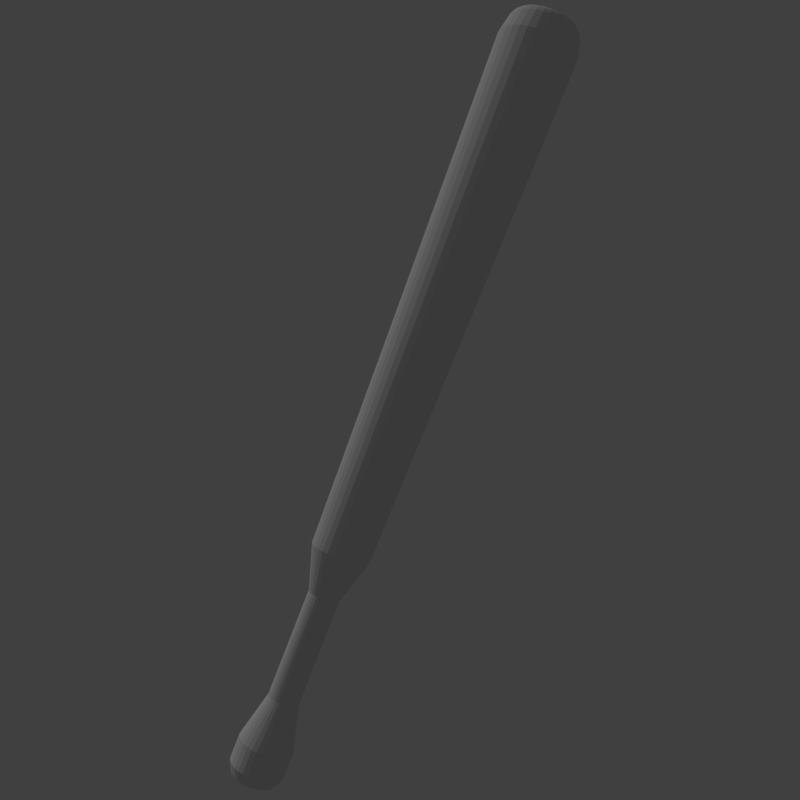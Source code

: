 # Source: bballicon.blend  (saved by Blender 2.77.0; exported with 4.5.12 LTS)
import bpy
from mathutils import Matrix  # noqa: F401  (used for matrix-valued properties, if any)

bpy.ops.wm.read_factory_settings(use_empty=True)
scene = bpy.context.scene
scene.name = 'Scene'

# ---- collections
col_collection_1 = bpy.data.collections.new('Collection 1'); scene.collection.children.link(col_collection_1)

# ---- materials (node trees are filled in below, after node groups)
mat_material = bpy.data.materials.new('Material')
mat_material.alpha_threshold = 0.0
mat_material.use_transparent_shadow = False
mat_material.roughness = 0.5

# ---- material node trees

# ---- world
world_world = bpy.data.worlds.new('World'); scene.world = world_world
world_world.color = (0.05088, 0.05088, 0.05088)
world_world.use_sun_shadow = False
world_world.sun_shadow_jitter_overblur = 0.0
world_world.cycles.sampling_method = 'MANUAL'

# ---- cameras
cam_camera = bpy.data.cameras.new('Camera')
cam_camera.clip_end = 100.0
cam_camera.lens = 35.0
cam_camera.sensor_width = 32.0
cam_camera.sensor_height = 18.0
cam_camera.ortho_scale = 7.314
cam_camera.dof.focus_distance = 0.0
cam_camera.dof.aperture_fstop = 128.0

# ---- lights
light_sun = bpy.data.lights.new('Sun', 'SUN')
light_sun.transmission_factor = 0.0
light_sun.angle = 0.1993
light_sun.energy = 0.52
light_sun.shadow_buffer_clip_start = 0.5
light_sun.shadow_soft_size = 0.1
light_sun.shadow_cascade_max_distance = 1000.0

# ---- meshes
me_cylinder = bpy.data.meshes.new('Cylinder')
me_cylinder.from_pydata([(3.302e-08, 0.7223, -4.811), (0.0, 1.0, 19.86), (0.1409, 0.7084, -4.811), (0.1951, 0.9808, 19.86), (0.2764, 0.6673, -4.811), (0.3827, 0.9239, 19.86), (0.4013, 0.6005, -4.811), (0.5556, 0.8315, 19.86), (0.5107, 0.5107, -4.811), (0.7071, 0.7071, 19.86), (0.6005, 0.4013, -4.811), (0.8315, 0.5556, 19.86), (0.6673, 0.2764, -4.811), (0.9239, 0.3827, 19.86), (0.7084, 0.1409, -4.811), (0.9808, 0.1951, 19.86), (0.7223, 1.37e-07, -4.811), (1.0, 7.55e-08, 19.86), (0.7084, -0.1409, -4.811), (0.9808, -0.1951, 19.86), (0.6673, -0.2764, -4.811), (0.9239, -0.3827, 19.86), (0.6005, -0.4013, -4.811), (0.8315, -0.5556, 19.86), (0.5107, -0.5107, -4.811), (0.7071, -0.7071, 19.86), (0.4013, -0.6005, -4.811), (0.5556, -0.8315, 19.86), (0.2764, -0.6673, -4.811), (0.3827, -0.9239, 19.86), (0.1409, -0.7084, -4.811), (0.1951, -0.9808, 19.86), (-2.023e-07, -0.7223, -4.811), (-3.258e-07, -1.0, 19.86), (-0.1409, -0.7084, -4.811), (-0.1951, -0.9808, 19.86), (-0.2764, -0.6673, -4.811), (-0.3827, -0.9239, 19.86), (-0.4013, -0.6005, -4.811), (-0.5556, -0.8315, 19.86), (-0.5107, -0.5107, -4.811), (-0.7071, -0.7071, 19.86), (-0.6005, -0.4013, -4.811), (-0.8315, -0.5556, 19.86), (-0.6673, -0.2764, -4.811), (-0.9239, -0.3827, 19.86), (-0.7084, -0.1409, -4.811), (-0.9808, -0.1951, 19.86), (-0.7223, 7.799e-07, -4.811), (-1.0, 9.656e-07, 19.86), (-0.7084, 0.1409, -4.811), (-0.9808, 0.1951, 19.86), (-0.6673, 0.2764, -4.811), (-0.9239, 0.3827, 19.86), (-0.6005, 0.4013, -4.811), (-0.8315, 0.5556, 19.86), (-0.5107, 0.5107, -4.811), (-0.7071, 0.7071, 19.86), (-0.4013, 0.6005, -4.811), (-0.5556, 0.8315, 19.86), (-0.2764, 0.6673, -4.811), (-0.3827, 0.9239, 19.86), (-0.1409, 0.7084, -4.811), (-0.1951, 0.9808, 19.86), (1.48e-08, 0.8757, -3.717), (0.1708, 0.8588, -3.717), (0.3351, 0.809, -3.717), (0.4865, 0.7281, -3.717), (0.6192, 0.6192, -3.717), (0.7281, 0.4865, -3.717), (0.809, 0.3351, -3.717), (0.8588, 0.1708, -3.717), (0.8757, 1.035e-07, -3.717), (0.8588, -0.1708, -3.717), (0.809, -0.3351, -3.717), (0.7281, -0.4865, -3.717), (0.6192, -0.6192, -3.717), (0.4865, -0.7281, -3.717), (0.3351, -0.809, -3.717), (0.1708, -0.8588, -3.717), (-2.705e-07, -0.8757, -3.717), (-0.1708, -0.8588, -3.717), (-0.3351, -0.809, -3.717), (-0.4865, -0.7281, -3.717), (-0.6192, -0.6192, -3.717), (-0.7281, -0.4865, -3.717), (-0.809, -0.3351, -3.717), (-0.8588, -0.1708, -3.717), (-0.8757, 8.829e-07, -3.717), (-0.8588, 0.1708, -3.717), (-0.809, 0.3351, -3.717), (-0.7281, 0.4865, -3.717), (-0.6192, 0.6192, -3.717), (-0.4865, 0.7281, -3.717), (-0.3351, 0.809, -3.717), (-0.1708, 0.8588, -3.717), (7.075e-09, 0.9329, 2.521), (0.182, 0.9149, 2.521), (0.357, 0.8618, 2.521), (0.5183, 0.7756, 2.521), (0.6596, 0.6596, 2.521), (0.7756, 0.5183, 2.521), (0.8618, 0.357, 2.521), (0.9149, 0.182, 2.521), (0.9329, 8.839e-08, 2.521), (0.9149, -0.182, 2.521), (0.8618, -0.357, 2.521), (0.7756, -0.5183, 2.521), (0.6596, -0.6596, 2.521), (0.5183, -0.7756, 2.521), (0.357, -0.8618, 2.521), (0.182, -0.9149, 2.521), (-2.969e-07, -0.9329, 2.521), (-0.182, -0.9149, 2.521), (-0.357, -0.8618, 2.521), (-0.5183, -0.7756, 2.521), (-0.6596, -0.6596, 2.521), (-0.7756, -0.5183, 2.521), (-0.8618, -0.357, 2.521), (-0.9149, -0.182, 2.521), (-0.9329, 9.187e-07, 2.521), (-0.9149, 0.182, 2.521), (-0.8618, 0.357, 2.521), (-0.7756, 0.5183, 2.521), (-0.6596, 0.6596, 2.521), (-0.5183, 0.7756, 2.521), (-0.357, 0.8618, 2.521), (-0.182, 0.9149, 2.521), (0.09669, 0.4861, 1.121), (0.1897, 0.4579, 1.121), (0.2753, 0.4121, 1.121), (0.3504, 0.3504, 1.121), (0.4121, 0.2753, 1.121), (0.4579, 0.1897, 1.121), (0.4861, 0.09669, 1.121), (0.4956, 1.98e-07, 1.121), (0.4861, -0.09669, 1.121), (0.4579, -0.1897, 1.121), (0.4121, -0.2753, 1.121), (0.3504, -0.3504, 1.121), (0.2753, -0.4121, 1.121), (0.1897, -0.4579, 1.121), (0.09669, -0.4861, 1.121), (-9.797e-08, -0.4956, 1.121), (-0.09669, -0.4861, 1.121), (-0.1897, -0.4579, 1.121), (-0.2753, -0.4121, 1.121), (-0.3504, -0.3504, 1.121), (-0.4121, -0.2753, 1.121), (-0.4579, -0.1897, 1.121), (-0.4861, -0.09668, 1.121), (-0.4956, 6.391e-07, 1.121), (-0.4861, 0.09669, 1.121), (-0.4579, 0.1897, 1.121), (-0.4121, 0.2753, 1.121), (-0.3504, 0.3504, 1.121), (-0.2753, 0.4121, 1.121), (-0.1897, 0.4579, 1.121), (-0.09668, 0.4861, 1.121), (6.351e-08, 0.4956, 1.121), (0.09669, 0.4861, -2.256), (0.1897, 0.4579, -2.256), (0.2753, 0.4121, -2.256), (0.3504, 0.3504, -2.256), (0.4121, 0.2753, -2.256), (0.4579, 0.1897, -2.256), (0.4861, 0.09669, -2.256), (0.4956, 1.98e-07, -2.256), (0.4861, -0.09669, -2.256), (0.4579, -0.1897, -2.256), (0.4121, -0.2753, -2.256), (0.3504, -0.3504, -2.256), (0.2753, -0.4121, -2.256), (0.1897, -0.4579, -2.256), (0.09669, -0.4861, -2.256), (-9.797e-08, -0.4956, -2.256), (-0.09669, -0.4861, -2.256), (-0.1897, -0.4579, -2.256), (-0.2753, -0.4121, -2.256), (-0.3504, -0.3504, -2.256), (-0.4121, -0.2753, -2.256), (-0.4579, -0.1897, -2.256), (-0.4861, -0.09668, -2.256), (-0.4956, 6.391e-07, -2.256), (-0.4861, 0.09669, -2.256), (-0.4579, 0.1897, -2.256), (-0.4121, 0.2753, -2.256), (-0.3504, 0.3504, -2.256), (-0.2753, 0.4121, -2.256), (-0.1897, 0.4579, -2.256), (-0.09668, 0.4861, -2.256), (6.351e-08, 0.4956, -2.256), (0.1708, 0.8588, -4.484), (0.3351, 0.809, -4.484), (0.4865, 0.7281, -4.484), (0.6192, 0.6192, -4.484), (0.7281, 0.4865, -4.484), (0.809, 0.3351, -4.484), (0.8588, 0.1708, -4.484), (0.8757, 1.035e-07, -4.484), (0.8588, -0.1708, -4.484), (0.809, -0.3351, -4.484), (0.7281, -0.4865, -4.484), (0.6192, -0.6192, -4.484), (0.4865, -0.7281, -4.484), (0.3351, -0.809, -4.484), (0.1708, -0.8588, -4.484), (-2.705e-07, -0.8757, -4.484), (-0.1708, -0.8588, -4.484), (-0.3351, -0.809, -4.484), (-0.4865, -0.7281, -4.484), (-0.6192, -0.6192, -4.484), (-0.7281, -0.4865, -4.484), (-0.809, -0.3351, -4.484), (-0.8588, -0.1708, -4.484), (-0.8757, 8.829e-07, -4.484), (-0.8588, 0.1708, -4.484), (-0.809, 0.3351, -4.484), (-0.7281, 0.4865, -4.484), (-0.6192, 0.6192, -4.484), (-0.4865, 0.7281, -4.484), (-0.3351, 0.809, -4.484), (-0.1708, 0.8588, -4.484), (1.48e-08, 0.8757, -4.484), (-2.572e-08, 1.092, 19.77), (0.2131, 1.071, 19.77), (0.418, 1.009, 19.77), (0.6069, 0.9083, 19.77), (0.7724, 0.7724, 19.77), (0.9083, 0.6069, 19.77), (1.009, 0.418, 19.77), (1.071, 0.2131, 19.77), (1.092, 4.844e-08, 19.77), (1.071, -0.2131, 19.77), (1.009, -0.418, 19.77), (0.9083, -0.6069, 19.77), (0.7724, -0.7724, 19.77), (0.6069, -0.9083, 19.77), (0.418, -1.009, 19.77), (0.2131, -1.071, 19.77), (-3.817e-07, -1.092, 19.77), (-0.2131, -1.071, 19.77), (-0.418, -1.009, 19.77), (-0.6069, -0.9083, 19.77), (-0.7724, -0.7724, 19.77), (-0.9083, -0.6069, 19.77), (-1.009, -0.418, 19.77), (-1.071, -0.2131, 19.77), (-1.092, 1.021e-06, 19.77), (-1.071, 0.2131, 19.77), (-1.009, 0.418, 19.77), (-0.9083, 0.6069, 19.77), (-0.7724, 0.7724, 19.77), (-0.6069, 0.9083, 19.77), (-0.418, 1.009, 19.77), (-0.2131, 1.071, 19.77), (0.226, 1.136, 19.64), (0.4433, 1.07, 19.64), (0.6435, 0.9631, 19.64), (0.8191, 0.8191, 19.64), (0.9631, 0.6435, 19.64), (1.07, 0.4433, 19.64), (1.136, 0.226, 19.64), (1.158, 3.271e-08, 19.64), (1.136, -0.226, 19.64), (1.07, -0.4433, 19.64), (0.9631, -0.6435, 19.64), (0.8191, -0.8191, 19.64), (0.6435, -0.9631, 19.64), (0.4433, -1.07, 19.64), (0.226, -1.136, 19.64), (-4.062e-07, -1.158, 19.64), (-0.226, -1.136, 19.64), (-0.4433, -1.07, 19.64), (-0.6435, -0.9631, 19.64), (-0.8191, -0.8191, 19.64), (-0.9631, -0.6435, 19.64), (-1.07, -0.4433, 19.64), (-1.136, -0.226, 19.64), (-1.158, 1.064e-06, 19.64), (-1.136, 0.226, 19.64), (-1.07, 0.4433, 19.64), (-0.9631, 0.6435, 19.64), (-0.8191, 0.8191, 19.64), (-0.6435, 0.9631, 19.64), (-0.4433, 1.07, 19.64), (-0.226, 1.136, 19.64), (-2.874e-08, 1.158, 19.64), (0.251, 1.262, 19.05), (0.4925, 1.189, 19.05), (0.7149, 1.07, 19.05), (0.9099, 0.9099, 19.05), (1.07, 0.7149, 19.05), (1.189, 0.4925, 19.05), (1.262, 0.251, 19.05), (1.287, 3.432e-09, 19.05), (1.262, -0.251, 19.05), (1.189, -0.4925, 19.05), (1.07, -0.7149, 19.05), (0.9099, -0.9099, 19.05), (0.7149, -1.07, 19.05), (0.4925, -1.189, 19.05), (0.251, -1.262, 19.05), (-4.671e-07, -1.287, 19.05), (-0.251, -1.262, 19.05), (-0.4925, -1.189, 19.05), (-0.7149, -1.07, 19.05), (-0.9099, -0.9099, 19.05), (-1.07, -0.7149, 19.05), (-1.189, -0.4924, 19.05), (-1.262, -0.251, 19.05), (-1.287, 1.149e-06, 19.05), (-1.262, 0.2511, 19.05), (-1.189, 0.4925, 19.05), (-1.07, 0.7149, 19.05), (-0.9099, 0.9099, 19.05), (-0.7149, 1.07, 19.05), (-0.4924, 1.189, 19.05), (-0.251, 1.262, 19.05), (-4.781e-08, 1.287, 19.05)], [], [(224, 1, 3, 225), (225, 3, 5, 226), (226, 5, 7, 227), (227, 7, 9, 228), (228, 9, 11, 229), (229, 11, 13, 230), (230, 13, 15, 231), (231, 15, 17, 232), (232, 17, 19, 233), (233, 19, 21, 234), (234, 21, 23, 235), (235, 23, 25, 236), (236, 25, 27, 237), (237, 27, 29, 238), (238, 29, 31, 239), (239, 31, 33, 240), (240, 33, 35, 241), (241, 35, 37, 242), (242, 37, 39, 243), (243, 39, 41, 244), (244, 41, 43, 245), (245, 43, 45, 246), (246, 45, 47, 247), (247, 47, 49, 248), (248, 49, 51, 249), (249, 51, 53, 250), (250, 53, 55, 251), (251, 55, 57, 252), (252, 57, 59, 253), (253, 59, 61, 254), (3, 1, 63, 61, 59, 57, 55, 53, 51, 49, 47, 45, 43, 41, 39, 37, 35, 33, 31, 29, 27, 25, 23, 21, 19, 17, 15, 13, 11, 9, 7, 5), (254, 61, 63, 255), (255, 63, 1, 224), (0, 2, 4, 6, 8, 10, 12, 14, 16, 18, 20, 22, 24, 26, 28, 30, 32, 34, 36, 38, 40, 42, 44, 46, 48, 50, 52, 54, 56, 58, 60, 62), (222, 95, 64, 223), (221, 94, 95, 222), (220, 93, 94, 221), (219, 92, 93, 220), (218, 91, 92, 219), (217, 90, 91, 218), (216, 89, 90, 217), (215, 88, 89, 216), (214, 87, 88, 215), (213, 86, 87, 214), (212, 85, 86, 213), (211, 84, 85, 212), (210, 83, 84, 211), (209, 82, 83, 210), (208, 81, 82, 209), (207, 80, 81, 208), (206, 79, 80, 207), (205, 78, 79, 206), (204, 77, 78, 205), (203, 76, 77, 204), (202, 75, 76, 203), (201, 74, 75, 202), (200, 73, 74, 201), (199, 72, 73, 200), (198, 71, 72, 199), (197, 70, 71, 198), (196, 69, 70, 197), (195, 68, 69, 196), (194, 67, 68, 195), (193, 66, 67, 194), (192, 65, 66, 193), (223, 64, 65, 192), (158, 127, 96, 159), (157, 126, 127, 158), (156, 125, 126, 157), (155, 124, 125, 156), (154, 123, 124, 155), (153, 122, 123, 154), (152, 121, 122, 153), (151, 120, 121, 152), (150, 119, 120, 151), (149, 118, 119, 150), (148, 117, 118, 149), (147, 116, 117, 148), (146, 115, 116, 147), (145, 114, 115, 146), (144, 113, 114, 145), (143, 112, 113, 144), (142, 111, 112, 143), (141, 110, 111, 142), (140, 109, 110, 141), (139, 108, 109, 140), (138, 107, 108, 139), (137, 106, 107, 138), (136, 105, 106, 137), (135, 104, 105, 136), (134, 103, 104, 135), (133, 102, 103, 134), (132, 101, 102, 133), (131, 100, 101, 132), (130, 99, 100, 131), (129, 98, 99, 130), (128, 97, 98, 129), (159, 96, 97, 128), (191, 159, 128, 160), (160, 128, 129, 161), (161, 129, 130, 162), (162, 130, 131, 163), (163, 131, 132, 164), (164, 132, 133, 165), (165, 133, 134, 166), (166, 134, 135, 167), (167, 135, 136, 168), (168, 136, 137, 169), (169, 137, 138, 170), (170, 138, 139, 171), (171, 139, 140, 172), (172, 140, 141, 173), (173, 141, 142, 174), (174, 142, 143, 175), (175, 143, 144, 176), (176, 144, 145, 177), (177, 145, 146, 178), (178, 146, 147, 179), (179, 147, 148, 180), (180, 148, 149, 181), (181, 149, 150, 182), (182, 150, 151, 183), (183, 151, 152, 184), (184, 152, 153, 185), (185, 153, 154, 186), (186, 154, 155, 187), (187, 155, 156, 188), (188, 156, 157, 189), (189, 157, 158, 190), (190, 158, 159, 191), (95, 190, 191, 64), (94, 189, 190, 95), (93, 188, 189, 94), (92, 187, 188, 93), (91, 186, 187, 92), (90, 185, 186, 91), (89, 184, 185, 90), (88, 183, 184, 89), (87, 182, 183, 88), (86, 181, 182, 87), (85, 180, 181, 86), (84, 179, 180, 85), (83, 178, 179, 84), (82, 177, 178, 83), (81, 176, 177, 82), (80, 175, 176, 81), (79, 174, 175, 80), (78, 173, 174, 79), (77, 172, 173, 78), (76, 171, 172, 77), (75, 170, 171, 76), (74, 169, 170, 75), (73, 168, 169, 74), (72, 167, 168, 73), (71, 166, 167, 72), (70, 165, 166, 71), (69, 164, 165, 70), (68, 163, 164, 69), (67, 162, 163, 68), (66, 161, 162, 67), (65, 160, 161, 66), (64, 191, 160, 65), (0, 223, 192, 2), (2, 192, 193, 4), (4, 193, 194, 6), (6, 194, 195, 8), (8, 195, 196, 10), (10, 196, 197, 12), (12, 197, 198, 14), (14, 198, 199, 16), (16, 199, 200, 18), (18, 200, 201, 20), (20, 201, 202, 22), (22, 202, 203, 24), (24, 203, 204, 26), (26, 204, 205, 28), (28, 205, 206, 30), (30, 206, 207, 32), (32, 207, 208, 34), (34, 208, 209, 36), (36, 209, 210, 38), (38, 210, 211, 40), (40, 211, 212, 42), (42, 212, 213, 44), (44, 213, 214, 46), (46, 214, 215, 48), (48, 215, 216, 50), (50, 216, 217, 52), (52, 217, 218, 54), (54, 218, 219, 56), (56, 219, 220, 58), (58, 220, 221, 60), (60, 221, 222, 62), (62, 222, 223, 0), (286, 255, 224, 287), (285, 254, 255, 286), (284, 253, 254, 285), (283, 252, 253, 284), (282, 251, 252, 283), (281, 250, 251, 282), (280, 249, 250, 281), (279, 248, 249, 280), (278, 247, 248, 279), (277, 246, 247, 278), (276, 245, 246, 277), (275, 244, 245, 276), (274, 243, 244, 275), (273, 242, 243, 274), (272, 241, 242, 273), (271, 240, 241, 272), (270, 239, 240, 271), (269, 238, 239, 270), (268, 237, 238, 269), (267, 236, 237, 268), (266, 235, 236, 267), (265, 234, 235, 266), (264, 233, 234, 265), (263, 232, 233, 264), (262, 231, 232, 263), (261, 230, 231, 262), (260, 229, 230, 261), (259, 228, 229, 260), (258, 227, 228, 259), (257, 226, 227, 258), (256, 225, 226, 257), (287, 224, 225, 256), (319, 287, 256, 288), (288, 256, 257, 289), (289, 257, 258, 290), (290, 258, 259, 291), (291, 259, 260, 292), (292, 260, 261, 293), (293, 261, 262, 294), (294, 262, 263, 295), (295, 263, 264, 296), (296, 264, 265, 297), (297, 265, 266, 298), (298, 266, 267, 299), (299, 267, 268, 300), (300, 268, 269, 301), (301, 269, 270, 302), (302, 270, 271, 303), (303, 271, 272, 304), (304, 272, 273, 305), (305, 273, 274, 306), (306, 274, 275, 307), (307, 275, 276, 308), (308, 276, 277, 309), (309, 277, 278, 310), (310, 278, 279, 311), (311, 279, 280, 312), (312, 280, 281, 313), (313, 281, 282, 314), (314, 282, 283, 315), (315, 283, 284, 316), (316, 284, 285, 317), (317, 285, 286, 318), (318, 286, 287, 319), (127, 318, 319, 96), (126, 317, 318, 127), (125, 316, 317, 126), (124, 315, 316, 125), (123, 314, 315, 124), (122, 313, 314, 123), (121, 312, 313, 122), (120, 311, 312, 121), (119, 310, 311, 120), (118, 309, 310, 119), (117, 308, 309, 118), (116, 307, 308, 117), (115, 306, 307, 116), (114, 305, 306, 115), (113, 304, 305, 114), (112, 303, 304, 113), (111, 302, 303, 112), (110, 301, 302, 111), (109, 300, 301, 110), (108, 299, 300, 109), (107, 298, 299, 108), (106, 297, 298, 107), (105, 296, 297, 106), (104, 295, 296, 105), (103, 294, 295, 104), (102, 293, 294, 103), (101, 292, 293, 102), (100, 291, 292, 101), (99, 290, 291, 100), (98, 289, 290, 99), (97, 288, 289, 98), (96, 319, 288, 97)])
_uv = me_cylinder.uv_layers.new(name='UVMap')
_uv.uv.foreach_set('vector', [0.7299, 0.1631, 0.7237, 0.158, 0.7299, 0.1486, 0.7369, 0.1523, 0.7369, 0.1523, 0.7299, 0.1486, 0.734, 0.1381, 0.7417, 0.1403, 0.7417, 0.1403, 0.734, 0.1381, 0.7361, 0.1269, 0.7441, 0.1277, 0.7441, 0.1277, 0.7361, 0.1269, 0.736, 0.1155, 0.744, 0.1147, 0.744, 0.1147, 0.736, 0.1155, 0.7337, 0.1044, 0.7414, 0.1021, 0.7414, 0.1021, 0.7337, 0.1044, 0.7293, 0.09398, 0.7364, 0.09022, 0.7364, 0.09022, 0.7293, 0.09398, 0.723, 0.0846, 0.7292, 0.07954, 0.7292, 0.07954, 0.723, 0.0846, 0.7149, 0.07664, 0.72, 0.07048, 0.72, 0.07048, 0.7149, 0.07664, 0.7055, 0.07041, 0.7093, 0.06338, 0.7093, 0.06338, 0.7055, 0.07041, 0.6951, 0.06613, 0.6974, 0.05852, 0.6974, 0.05852, 0.6951, 0.06613, 0.684, 0.06399, 0.6848, 0.05609, 0.6848, 0.05609, 0.684, 0.06399, 0.6728, 0.06406, 0.672, 0.05615, 0.672, 0.05615, 0.6728, 0.06406, 0.6618, 0.06633, 0.6595, 0.05873, 0.6595, 0.05873, 0.6618, 0.06633, 0.6514, 0.07073, 0.6476, 0.06373, 0.6476, 0.06373, 0.6514, 0.07073, 0.6421, 0.07708, 0.637, 0.07094, 0.637, 0.07094, 0.6421, 0.07708, 0.6342, 0.08514, 0.628, 0.08011, 0.628, 0.08011, 0.6342, 0.08514, 0.6281, 0.09461, 0.621, 0.09087, 0.621, 0.09087, 0.6281, 0.09461, 0.6238, 0.1051, 0.6162, 0.1028, 0.6162, 0.1028, 0.6238, 0.1051, 0.6218, 0.1163, 0.6138, 0.1155, 0.6138, 0.1155, 0.6218, 0.1163, 0.6218, 0.1276, 0.6139, 0.1284, 0.6139, 0.1284, 0.6218, 0.1276, 0.6241, 0.1387, 0.6165, 0.1411, 0.6165, 0.1411, 0.6241, 0.1387, 0.6285, 0.1492, 0.6215, 0.153, 0.6215, 0.153, 0.6285, 0.1492, 0.6349, 0.1586, 0.6287, 0.1637, 0.6287, 0.1637, 0.6349, 0.1586, 0.6429, 0.1666, 0.6378, 0.1727, 0.6378, 0.1727, 0.6429, 0.1666, 0.6523, 0.1728, 0.6486, 0.1798, 0.6486, 0.1798, 0.6523, 0.1728, 0.6628, 0.1771, 0.6605, 0.1847, 0.6605, 0.1847, 0.6628, 0.1771, 0.6739, 0.1792, 0.6731, 0.1872, 0.6731, 0.1872, 0.6739, 0.1792, 0.6852, 0.1792, 0.6859, 0.1871, 0.6859, 0.1871, 0.6852, 0.1792, 0.6962, 0.1769, 0.6985, 0.1845, 0.6985, 0.1845, 0.6962, 0.1769, 0.7066, 0.1725, 0.7103, 0.1795, 0.7299, 0.1486, 0.7237, 0.158, 0.7159, 0.1661, 0.7066, 0.1725, 0.6962, 0.1769, 0.6852, 0.1792, 0.6739, 0.1792, 0.6628, 0.1771, 0.6523, 0.1728, 0.6429, 0.1666, 0.6349, 0.1586, 0.6285, 0.1492, 0.6241, 0.1387, 0.6218, 0.1276, 0.6218, 0.1163, 0.6238, 0.1051, 0.6281, 0.09461, 0.6342, 0.08514, 0.6421, 0.07708, 0.6514, 0.07073, 0.6618, 0.06633, 0.6728, 0.06406, 0.684, 0.06399, 0.6951, 0.06613, 0.7055, 0.07041, 0.7149, 0.07664, 0.723, 0.0846, 0.7293, 0.09398, 0.7337, 0.1044, 0.736, 0.1155, 0.7361, 0.1269, 0.734, 0.1381, 0.7103, 0.1795, 0.7066, 0.1725, 0.7159, 0.1661, 0.7209, 0.1722, 0.7209, 0.1722, 0.7159, 0.1661, 0.7237, 0.158, 0.7299, 0.1631, 0.825, 0.6243, 0.8346, 0.6262, 0.8437, 0.63, 0.8519, 0.6354, 0.8589, 0.6424, 0.8643, 0.6506, 0.8681, 0.6597, 0.87, 0.6693, 0.87, 0.6791, 0.8681, 0.6888, 0.8643, 0.6979, 0.8589, 0.7061, 0.8519, 0.713, 0.8437, 0.7185, 0.8346, 0.7222, 0.825, 0.7242, 0.8152, 0.7242, 0.8055, 0.7222, 0.7964, 0.7185, 0.7882, 0.713, 0.7813, 0.7061, 0.7758, 0.6979, 0.7721, 0.6888, 0.7701, 0.6791, 0.7701, 0.6693, 0.7721, 0.6597, 0.7758, 0.6506, 0.7813, 0.6424, 0.7882, 0.6354, 0.7964, 0.63, 0.8055, 0.6262, 0.8152, 0.6243, 0.9173, 0.9179, 0.9344, 0.8637, 0.9469, 0.8676, 0.9293, 0.9224, 0.9055, 0.9139, 0.9217, 0.8599, 0.9344, 0.8637, 0.9173, 0.9179, 0.8938, 0.9104, 0.909, 0.8564, 0.9217, 0.8599, 0.9055, 0.9139, 0.8821, 0.9071, 0.8962, 0.8531, 0.909, 0.8564, 0.8938, 0.9104, 0.8705, 0.9042, 0.8834, 0.8502, 0.8962, 0.8531, 0.8821, 0.9071, 0.8588, 0.9015, 0.8706, 0.8475, 0.8834, 0.8502, 0.8705, 0.9042, 0.8472, 0.8992, 0.8577, 0.845, 0.8706, 0.8475, 0.8588, 0.9015, 0.8356, 0.897, 0.8449, 0.8429, 0.8577, 0.845, 0.8472, 0.8992, 0.824, 0.8952, 0.832, 0.8411, 0.8449, 0.8429, 0.8356, 0.897, 0.8124, 0.8936, 0.8192, 0.8396, 0.832, 0.8411, 0.824, 0.8952, 0.8008, 0.8923, 0.8064, 0.8384, 0.8192, 0.8396, 0.8124, 0.8936, 0.7892, 0.8912, 0.7936, 0.8375, 0.8064, 0.8384, 0.8008, 0.8923, 0.7778, 0.8903, 0.7809, 0.8369, 0.7936, 0.8375, 0.7892, 0.8912, 0.7663, 0.8897, 0.7683, 0.8366, 0.7809, 0.8369, 0.7778, 0.8903, 0.755, 0.8894, 0.7557, 0.8366, 0.7683, 0.8366, 0.7663, 0.8897, 0.7437, 0.8893, 0.7432, 0.8369, 0.7557, 0.8366, 0.755, 0.8894, 0.7325, 0.8894, 0.731, 0.8375, 0.7432, 0.8369, 0.7437, 0.8893, 0.7214, 0.8898, 0.719, 0.8383, 0.731, 0.8375, 0.7325, 0.8894, 0.7103, 0.8903, 0.707, 0.8393, 0.719, 0.8383, 0.7214, 0.8898, 0.6994, 0.8911, 0.6952, 0.8404, 0.707, 0.8393, 0.7103, 0.8903, 0.6885, 0.8921, 0.6834, 0.8418, 0.6952, 0.8404, 0.6994, 0.8911, 0.6777, 0.8934, 0.6717, 0.8433, 0.6834, 0.8418, 0.6885, 0.8921, 0.667, 0.8948, 0.6601, 0.845, 0.6717, 0.8433, 0.6777, 0.8934, 0.6564, 0.8964, 0.6486, 0.847, 0.6601, 0.845, 0.667, 0.8948, 0.6458, 0.8983, 0.6371, 0.849, 0.6486, 0.847, 0.6564, 0.8964, 0.6352, 0.9004, 0.6256, 0.8513, 0.6371, 0.849, 0.6458, 0.8983, 0.6247, 0.9027, 0.6143, 0.8538, 0.6256, 0.8513, 0.6352, 0.9004, 0.6143, 0.9052, 0.6029, 0.8564, 0.6143, 0.8538, 0.6247, 0.9027, 0.6038, 0.9081, 0.5916, 0.8592, 0.6029, 0.8564, 0.6143, 0.9052, 0.5933, 0.9112, 0.5803, 0.8622, 0.5916, 0.8592, 0.6038, 0.9081, 0.5827, 0.9147, 0.569, 0.8653, 0.5803, 0.8622, 0.5933, 0.9112, 0.5719, 0.9186, 0.5577, 0.8685, 0.569, 0.8653, 0.5827, 0.9147, 0.6711, 0.7153, 0.7139, 0.6363, 0.7313, 0.6479, 0.6739, 0.7169, 0.668, 0.7142, 0.6947, 0.6283, 0.7139, 0.6363, 0.6711, 0.7153, 0.6647, 0.7137, 0.6742, 0.6243, 0.6947, 0.6283, 0.668, 0.7142, 0.6614, 0.7139, 0.6533, 0.6243, 0.6742, 0.6243, 0.6647, 0.7137, 0.6582, 0.7147, 0.6329, 0.6283, 0.6533, 0.6243, 0.6614, 0.7139, 0.6552, 0.716, 0.6136, 0.6363, 0.6329, 0.6283, 0.6582, 0.7147, 0.6525, 0.7179, 0.5963, 0.6479, 0.6136, 0.6363, 0.6552, 0.716, 0.6503, 0.7202, 0.5815, 0.6626, 0.5963, 0.6479, 0.6525, 0.7179, 0.6486, 0.723, 0.5699, 0.6799, 0.5815, 0.6626, 0.6503, 0.7202, 0.6475, 0.726, 0.5618, 0.6992, 0.5699, 0.6799, 0.6486, 0.723, 0.647, 0.7292, 0.5577, 0.7196, 0.5618, 0.6992, 0.6475, 0.726, 0.6471, 0.7325, 0.5577, 0.7405, 0.5577, 0.7196, 0.647, 0.7292, 0.6479, 0.7356, 0.5617, 0.761, 0.5577, 0.7405, 0.6471, 0.7325, 0.6493, 0.7386, 0.5697, 0.7803, 0.5617, 0.761, 0.6479, 0.7356, 0.6512, 0.7412, 0.5813, 0.7977, 0.5697, 0.7803, 0.6493, 0.7386, 0.6536, 0.7434, 0.596, 0.8125, 0.5813, 0.7977, 0.6512, 0.7412, 0.6564, 0.7451, 0.6134, 0.8241, 0.596, 0.8125, 0.6536, 0.7434, 0.6595, 0.7462, 0.6327, 0.8321, 0.6134, 0.8241, 0.6564, 0.7451, 0.6628, 0.7467, 0.6532, 0.8362, 0.6327, 0.8321, 0.6595, 0.7462, 0.6661, 0.7466, 0.6742, 0.8362, 0.6532, 0.8362, 0.6628, 0.7467, 0.6692, 0.7458, 0.6947, 0.8321, 0.6742, 0.8362, 0.6661, 0.7466, 0.6722, 0.7444, 0.714, 0.8241, 0.6947, 0.8321, 0.6692, 0.7458, 0.6749, 0.7425, 0.7314, 0.8125, 0.714, 0.8241, 0.6722, 0.7444, 0.6771, 0.7401, 0.7461, 0.7977, 0.7314, 0.8125, 0.6749, 0.7425, 0.6788, 0.7373, 0.7577, 0.7804, 0.7461, 0.7977, 0.6771, 0.7401, 0.68, 0.7342, 0.7657, 0.7611, 0.7577, 0.7804, 0.6788, 0.7373, 0.6805, 0.731, 0.7697, 0.7406, 0.7657, 0.7611, 0.68, 0.7342, 0.6804, 0.7278, 0.7697, 0.7197, 0.7697, 0.7406, 0.6805, 0.731, 0.6796, 0.7246, 0.7656, 0.6992, 0.7697, 0.7197, 0.6804, 0.7278, 0.6782, 0.7217, 0.7576, 0.68, 0.7656, 0.6992, 0.6796, 0.7246, 0.6763, 0.7191, 0.746, 0.6626, 0.7576, 0.68, 0.6782, 0.7217, 0.6739, 0.7169, 0.7313, 0.6479, 0.746, 0.6626, 0.6763, 0.7191, 0.6657, 0.2435, 0.6657, 0.4781, 0.6589, 0.4781, 0.6589, 0.2435, 0.6589, 0.2435, 0.6589, 0.4781, 0.6522, 0.4781, 0.6522, 0.2435, 0.6522, 0.2435, 0.6522, 0.4781, 0.6454, 0.4781, 0.6454, 0.2435, 0.6454, 0.2435, 0.6454, 0.4781, 0.6387, 0.4781, 0.6387, 0.2435, 0.6387, 0.2435, 0.6387, 0.4781, 0.6319, 0.4781, 0.6319, 0.2435, 0.6319, 0.2435, 0.6319, 0.4781, 0.6252, 0.4781, 0.6252, 0.2435, 0.6252, 0.2435, 0.6252, 0.4781, 0.6184, 0.4781, 0.6184, 0.2435, 0.6184, 0.2435, 0.6184, 0.4781, 0.6117, 0.4781, 0.6117, 0.2435, 0.6117, 0.2435, 0.6117, 0.4781, 0.6049, 0.4781, 0.6049, 0.2435, 0.6049, 0.2435, 0.6049, 0.4781, 0.5982, 0.4781, 0.5982, 0.2435, 0.5982, 0.2435, 0.5982, 0.4781, 0.5914, 0.4781, 0.5914, 0.2435, 0.5914, 0.2435, 0.5914, 0.4781, 0.5847, 0.4781, 0.5847, 0.2435, 0.5847, 0.2435, 0.5847, 0.4781, 0.5779, 0.4781, 0.5779, 0.2435, 0.5779, 0.2435, 0.5779, 0.4781, 0.5712, 0.4781, 0.5712, 0.2435, 0.5712, 0.2435, 0.5712, 0.4781, 0.5644, 0.4781, 0.5644, 0.2435, 0.5644, 0.2435, 0.5644, 0.4781, 0.5577, 0.4781, 0.5577, 0.2435, 0.7737, 0.2435, 0.7737, 0.4781, 0.7669, 0.4781, 0.7669, 0.2435, 0.7669, 0.2435, 0.7669, 0.4781, 0.7602, 0.4781, 0.7602, 0.2435, 0.7602, 0.2435, 0.7602, 0.4781, 0.7534, 0.4781, 0.7534, 0.2435, 0.7534, 0.2435, 0.7534, 0.4781, 0.7467, 0.4781, 0.7467, 0.2435, 0.7467, 0.2435, 0.7467, 0.4781, 0.7399, 0.4781, 0.7399, 0.2435, 0.7399, 0.2435, 0.7399, 0.4781, 0.7332, 0.4781, 0.7332, 0.2435, 0.7332, 0.2435, 0.7332, 0.4781, 0.7264, 0.4781, 0.7264, 0.2435, 0.7264, 0.2435, 0.7264, 0.4781, 0.7197, 0.4781, 0.7197, 0.2435, 0.7197, 0.2435, 0.7197, 0.4781, 0.7129, 0.4781, 0.7129, 0.2435, 0.7129, 0.2435, 0.7129, 0.4781, 0.7062, 0.4781, 0.7062, 0.2435, 0.7062, 0.2435, 0.7062, 0.4781, 0.6994, 0.4781, 0.6994, 0.2435, 0.6994, 0.2435, 0.6994, 0.4781, 0.6927, 0.4781, 0.6927, 0.2435, 0.6927, 0.2435, 0.6927, 0.4781, 0.6859, 0.4781, 0.6859, 0.2435, 0.6859, 0.2435, 0.6859, 0.4781, 0.6792, 0.4781, 0.6792, 0.2435, 0.6792, 0.2435, 0.6792, 0.4781, 0.6724, 0.4781, 0.6724, 0.2435, 0.6724, 0.2435, 0.6724, 0.4781, 0.6657, 0.4781, 0.6657, 0.2435, 0.8923, 0.5607, 0.8216, 0.4832, 0.8264, 0.4785, 0.9009, 0.5524, 0.8833, 0.5685, 0.8165, 0.4876, 0.8216, 0.4832, 0.8923, 0.5607, 0.8739, 0.5758, 0.8112, 0.4918, 0.8165, 0.4876, 0.8833, 0.5685, 0.8642, 0.5827, 0.8057, 0.4957, 0.8112, 0.4918, 0.8739, 0.5758, 0.8542, 0.5892, 0.8, 0.4993, 0.8057, 0.4957, 0.8642, 0.5827, 0.8438, 0.5951, 0.7941, 0.5027, 0.8, 0.4993, 0.8542, 0.5892, 0.8332, 0.6004, 0.7881, 0.5057, 0.7941, 0.5027, 0.8438, 0.5951, 0.8223, 0.6053, 0.7819, 0.5084, 0.7881, 0.5057, 0.8332, 0.6004, 0.8112, 0.6096, 0.7756, 0.5109, 0.7819, 0.5084, 0.8223, 0.6053, 0.7998, 0.6134, 0.7692, 0.513, 0.7756, 0.5109, 0.8112, 0.6096, 0.7883, 0.6166, 0.7627, 0.5148, 0.7692, 0.513, 0.7998, 0.6134, 0.7767, 0.6192, 0.7561, 0.5163, 0.7627, 0.5148, 0.7883, 0.6166, 0.765, 0.6213, 0.7495, 0.5175, 0.7561, 0.5163, 0.7767, 0.6192, 0.7531, 0.6227, 0.7428, 0.5183, 0.7495, 0.5175, 0.765, 0.6213, 0.7412, 0.6236, 0.7361, 0.5188, 0.7428, 0.5183, 0.7531, 0.6227, 0.7293, 0.6239, 0.7293, 0.519, 0.7361, 0.5188, 0.7412, 0.6236, 0.7174, 0.6236, 0.7226, 0.5188, 0.7293, 0.519, 0.7293, 0.6239, 0.7055, 0.6227, 0.7158, 0.5183, 0.7226, 0.5188, 0.7174, 0.6236, 0.6937, 0.6213, 0.7091, 0.5175, 0.7158, 0.5183, 0.7055, 0.6227, 0.6819, 0.6192, 0.7025, 0.5163, 0.7091, 0.5175, 0.6937, 0.6213, 0.6703, 0.6166, 0.6959, 0.5148, 0.7025, 0.5163, 0.6819, 0.6192, 0.6588, 0.6134, 0.6894, 0.513, 0.6959, 0.5148, 0.6703, 0.6166, 0.6475, 0.6096, 0.683, 0.5109, 0.6894, 0.513, 0.6588, 0.6134, 0.6363, 0.6053, 0.6767, 0.5084, 0.683, 0.5109, 0.6475, 0.6096, 0.6255, 0.6004, 0.6705, 0.5057, 0.6767, 0.5084, 0.6363, 0.6053, 0.6148, 0.5951, 0.6645, 0.5027, 0.6705, 0.5057, 0.6255, 0.6004, 0.6045, 0.5892, 0.6586, 0.4993, 0.6645, 0.5027, 0.6148, 0.5951, 0.5944, 0.5827, 0.653, 0.4957, 0.6586, 0.4993, 0.6045, 0.5892, 0.5847, 0.5758, 0.6474, 0.4918, 0.653, 0.4957, 0.5944, 0.5827, 0.5753, 0.5685, 0.6421, 0.4876, 0.6474, 0.4918, 0.5847, 0.5758, 0.5663, 0.5607, 0.637, 0.4832, 0.6421, 0.4876, 0.5753, 0.5685, 0.5577, 0.5524, 0.6322, 0.4785, 0.637, 0.4832, 0.5663, 0.5607, 0.5824, 0.9411, 0.5719, 0.9186, 0.5827, 0.9147, 0.5914, 0.9374, 0.5914, 0.9374, 0.5827, 0.9147, 0.5933, 0.9112, 0.6008, 0.9341, 0.6008, 0.9341, 0.5933, 0.9112, 0.6038, 0.9081, 0.6103, 0.9311, 0.6103, 0.9311, 0.6038, 0.9081, 0.6143, 0.9052, 0.6201, 0.9284, 0.6201, 0.9284, 0.6143, 0.9052, 0.6247, 0.9027, 0.6299, 0.926, 0.6299, 0.926, 0.6247, 0.9027, 0.6352, 0.9004, 0.6398, 0.9239, 0.6398, 0.9239, 0.6352, 0.9004, 0.6458, 0.8983, 0.6499, 0.9219, 0.6499, 0.9219, 0.6458, 0.8983, 0.6564, 0.8964, 0.6599, 0.9202, 0.6599, 0.9202, 0.6564, 0.8964, 0.667, 0.8948, 0.6701, 0.9187, 0.6701, 0.9187, 0.667, 0.8948, 0.6777, 0.8934, 0.6803, 0.9175, 0.6803, 0.9175, 0.6777, 0.8934, 0.6885, 0.8921, 0.6906, 0.9164, 0.6906, 0.9164, 0.6885, 0.8921, 0.6994, 0.8911, 0.701, 0.9156, 0.701, 0.9156, 0.6994, 0.8911, 0.7103, 0.8903, 0.7114, 0.9149, 0.7114, 0.9149, 0.7103, 0.8903, 0.7214, 0.8898, 0.722, 0.9145, 0.722, 0.9145, 0.7214, 0.8898, 0.7325, 0.8894, 0.7326, 0.9144, 0.7326, 0.9144, 0.7325, 0.8894, 0.7437, 0.8893, 0.7432, 0.9144, 0.7432, 0.9144, 0.7437, 0.8893, 0.755, 0.8894, 0.754, 0.9147, 0.754, 0.9147, 0.755, 0.8894, 0.7663, 0.8897, 0.7648, 0.9152, 0.7648, 0.9152, 0.7663, 0.8897, 0.7778, 0.8903, 0.7757, 0.9159, 0.7757, 0.9159, 0.7778, 0.8903, 0.7892, 0.8912, 0.7866, 0.9168, 0.7866, 0.9168, 0.7892, 0.8912, 0.8008, 0.8923, 0.7976, 0.918, 0.7976, 0.918, 0.8008, 0.8923, 0.8124, 0.8936, 0.8087, 0.9194, 0.8087, 0.9194, 0.8124, 0.8936, 0.824, 0.8952, 0.8197, 0.921, 0.8197, 0.921, 0.824, 0.8952, 0.8356, 0.897, 0.8307, 0.9229, 0.8307, 0.9229, 0.8356, 0.897, 0.8472, 0.8992, 0.8418, 0.925, 0.8418, 0.925, 0.8472, 0.8992, 0.8588, 0.9015, 0.8528, 0.9273, 0.8528, 0.9273, 0.8588, 0.9015, 0.8705, 0.9042, 0.8638, 0.9299, 0.8638, 0.9299, 0.8705, 0.9042, 0.8821, 0.9071, 0.8747, 0.9327, 0.8747, 0.9327, 0.8821, 0.9071, 0.8938, 0.9104, 0.8855, 0.9359, 0.8855, 0.9359, 0.8938, 0.9104, 0.9055, 0.9139, 0.8962, 0.9393, 0.8962, 0.9393, 0.9055, 0.9139, 0.9173, 0.9179, 0.9067, 0.9432, 0.9067, 0.9432, 0.9173, 0.9179, 0.9293, 0.9224, 0.9169, 0.9477, 0.7267, 0.1792, 0.7209, 0.1722, 0.7299, 0.1631, 0.7369, 0.1688, 0.7146, 0.1874, 0.7103, 0.1795, 0.7209, 0.1722, 0.7267, 0.1792, 0.7011, 0.1931, 0.6985, 0.1845, 0.7103, 0.1795, 0.7146, 0.1874, 0.6868, 0.1961, 0.6859, 0.1871, 0.6985, 0.1845, 0.7011, 0.1931, 0.6722, 0.1961, 0.6731, 0.1872, 0.6859, 0.1871, 0.6868, 0.1961, 0.6578, 0.1933, 0.6605, 0.1847, 0.6731, 0.1872, 0.6722, 0.1961, 0.6443, 0.1878, 0.6486, 0.1798, 0.6605, 0.1847, 0.6578, 0.1933, 0.6321, 0.1797, 0.6378, 0.1727, 0.6486, 0.1798, 0.6443, 0.1878, 0.6217, 0.1694, 0.6287, 0.1637, 0.6378, 0.1727, 0.6321, 0.1797, 0.6135, 0.1572, 0.6215, 0.153, 0.6287, 0.1637, 0.6217, 0.1694, 0.6078, 0.1437, 0.6165, 0.1411, 0.6215, 0.153, 0.6135, 0.1572, 0.6049, 0.1293, 0.6139, 0.1284, 0.6165, 0.1411, 0.6078, 0.1437, 0.6048, 0.1146, 0.6138, 0.1155, 0.6139, 0.1284, 0.6049, 0.1293, 0.6075, 0.1002, 0.6162, 0.1028, 0.6138, 0.1155, 0.6048, 0.1146, 0.613, 0.08663, 0.621, 0.09087, 0.6162, 0.1028, 0.6075, 0.1002, 0.6211, 0.0744, 0.628, 0.08011, 0.621, 0.09087, 0.613, 0.08663, 0.6313, 0.06398, 0.637, 0.07094, 0.628, 0.08011, 0.6211, 0.0744, 0.6434, 0.05579, 0.6476, 0.06373, 0.637, 0.07094, 0.6313, 0.06398, 0.6568, 0.05012, 0.6595, 0.05873, 0.6476, 0.06373, 0.6434, 0.05579, 0.6711, 0.0472, 0.672, 0.05615, 0.6595, 0.05873, 0.6568, 0.05012, 0.6857, 0.04713, 0.6848, 0.05609, 0.672, 0.05615, 0.6711, 0.0472, 0.7, 0.0499, 0.6974, 0.05852, 0.6848, 0.05609, 0.6857, 0.04713, 0.7136, 0.05544, 0.7093, 0.06338, 0.6974, 0.05852, 0.7, 0.0499, 0.7258, 0.06351, 0.72, 0.07048, 0.7093, 0.06338, 0.7136, 0.05544, 0.7362, 0.07382, 0.7292, 0.07954, 0.72, 0.07048, 0.7258, 0.06351, 0.7444, 0.08597, 0.7364, 0.09022, 0.7292, 0.07954, 0.7362, 0.07382, 0.7501, 0.09949, 0.7414, 0.1021, 0.7364, 0.09022, 0.7444, 0.08597, 0.753, 0.1139, 0.744, 0.1147, 0.7414, 0.1021, 0.7501, 0.09949, 0.7531, 0.1285, 0.7441, 0.1277, 0.744, 0.1147, 0.753, 0.1139, 0.7504, 0.1429, 0.7417, 0.1403, 0.7441, 0.1277, 0.7531, 0.1285, 0.7449, 0.1565, 0.7369, 0.1523, 0.7417, 0.1403, 0.7504, 0.1429, 0.7369, 0.1688, 0.7299, 0.1631, 0.7369, 0.1523, 0.7449, 0.1565, 0.7733, 0.199, 0.7369, 0.1688, 0.7449, 0.1565, 0.7865, 0.1791, 0.7865, 0.1791, 0.7449, 0.1565, 0.7504, 0.1429, 0.7956, 0.157, 0.7956, 0.157, 0.7504, 0.1429, 0.7531, 0.1285, 0.8002, 0.1335, 0.8002, 0.1335, 0.7531, 0.1285, 0.753, 0.1139, 0.8001, 0.1096, 0.8001, 0.1096, 0.753, 0.1139, 0.7501, 0.09949, 0.7955, 0.08615, 0.7955, 0.08615, 0.7501, 0.09949, 0.7444, 0.08597, 0.7863, 0.06406, 0.7863, 0.06406, 0.7444, 0.08597, 0.7362, 0.07382, 0.773, 0.04418, 0.773, 0.04418, 0.7362, 0.07382, 0.7258, 0.06351, 0.7561, 0.02728, 0.7561, 0.02728, 0.7258, 0.06351, 0.7136, 0.05544, 0.7363, 0.014, 0.7363, 0.014, 0.7136, 0.05544, 0.7, 0.0499, 0.7142, 0.004863, 0.7142, 0.004863, 0.7, 0.0499, 0.6857, 0.04713, 0.6908, 0.0002031, 0.6908, 0.0002031, 0.6857, 0.04713, 0.6711, 0.0472, 0.667, 0.0001957, 0.667, 0.0001957, 0.6711, 0.0472, 0.6568, 0.05012, 0.6436, 0.004839, 0.6436, 0.004839, 0.6568, 0.05012, 0.6434, 0.05579, 0.6215, 0.01396, 0.6215, 0.01396, 0.6434, 0.05579, 0.6313, 0.06398, 0.6017, 0.02722, 0.6017, 0.02722, 0.6313, 0.06398, 0.6211, 0.0744, 0.5848, 0.04411, 0.5848, 0.04411, 0.6211, 0.0744, 0.613, 0.08663, 0.5715, 0.06399, 0.5715, 0.06399, 0.613, 0.08663, 0.6075, 0.1002, 0.5623, 0.08609, 0.5623, 0.08609, 0.6075, 0.1002, 0.6048, 0.1146, 0.5577, 0.1096, 0.5577, 0.1096, 0.6048, 0.1146, 0.6049, 0.1293, 0.5577, 0.1335, 0.5577, 0.1335, 0.6049, 0.1293, 0.6078, 0.1437, 0.5623, 0.157, 0.5623, 0.157, 0.6078, 0.1437, 0.6135, 0.1572, 0.5715, 0.1791, 0.5715, 0.1791, 0.6135, 0.1572, 0.6217, 0.1694, 0.5847, 0.199, 0.5847, 0.199, 0.6217, 0.1694, 0.6321, 0.1797, 0.6016, 0.2159, 0.6016, 0.2159, 0.6321, 0.1797, 0.6443, 0.1878, 0.6215, 0.2293, 0.6215, 0.2293, 0.6443, 0.1878, 0.6578, 0.1933, 0.6436, 0.2384, 0.6436, 0.2384, 0.6578, 0.1933, 0.6722, 0.1961, 0.6671, 0.2431, 0.6671, 0.2431, 0.6722, 0.1961, 0.6868, 0.1961, 0.691, 0.2431, 0.691, 0.2431, 0.6868, 0.1961, 0.7011, 0.1931, 0.7145, 0.2384, 0.7145, 0.2384, 0.7011, 0.1931, 0.7146, 0.1874, 0.7365, 0.2293, 0.7365, 0.2293, 0.7146, 0.1874, 0.7267, 0.1792, 0.7564, 0.2159, 0.7564, 0.2159, 0.7267, 0.1792, 0.7369, 0.1688, 0.7733, 0.199, 0.2787, 0.001281, 0.2787, 0.9987, 0.2613, 0.9988, 0.2613, 0.001349, 0.2962, 0.001213, 0.2962, 0.9987, 0.2787, 0.9987, 0.2787, 0.001281, 0.3136, 0.001145, 0.3136, 0.9986, 0.2962, 0.9987, 0.2962, 0.001213, 0.331, 0.001078, 0.331, 0.9985, 0.3136, 0.9986, 0.3136, 0.001145, 0.3484, 0.00101, 0.3484, 0.9984, 0.331, 0.9985, 0.331, 0.001078, 0.3658, 0.0009419, 0.3658, 0.9984, 0.3484, 0.9984, 0.3484, 0.00101, 0.3832, 0.0008741, 0.3832, 0.9983, 0.3658, 0.9984, 0.3658, 0.0009419, 0.4006, 0.0008062, 0.4006, 0.9982, 0.3832, 0.9983, 0.3832, 0.0008741, 0.418, 0.0007384, 0.418, 0.9982, 0.4006, 0.9982, 0.4006, 0.0008062, 0.4354, 0.0006706, 0.4354, 0.9981, 0.418, 0.9982, 0.418, 0.0007384, 0.4528, 0.0006027, 0.4528, 0.998, 0.4354, 0.9981, 0.4354, 0.0006706, 0.4702, 0.0005349, 0.4702, 0.998, 0.4528, 0.998, 0.4528, 0.0006027, 0.4877, 0.0004671, 0.4877, 0.9979, 0.4702, 0.998, 0.4702, 0.0005349, 0.5051, 0.0003993, 0.5051, 0.9978, 0.4877, 0.9979, 0.4877, 0.0004671, 0.5225, 0.0003314, 0.5225, 0.9978, 0.5051, 0.9978, 0.5051, 0.0003993, 0.5399, 0.0002635, 0.5399, 0.9977, 0.5225, 0.9978, 0.5225, 0.0003314, 0.5573, 0.0001957, 0.5573, 0.9976, 0.5399, 0.9977, 0.5399, 0.0002635, 0.0176, 0.002299, 0.01761, 0.9997, 0.0001976, 0.9998, 0.0001957, 0.002366, 0.03501, 0.002231, 0.03502, 0.9997, 0.01761, 0.9997, 0.0176, 0.002299, 0.05242, 0.002163, 0.05243, 0.9996, 0.03502, 0.9997, 0.03501, 0.002231, 0.06983, 0.002095, 0.06983, 0.9995, 0.05243, 0.9996, 0.05242, 0.002163, 0.08724, 0.002027, 0.08724, 0.9995, 0.06983, 0.9995, 0.06983, 0.002095, 0.1047, 0.001959, 0.1047, 0.9994, 0.08724, 0.9995, 0.08724, 0.002027, 0.1221, 0.001891, 0.1221, 0.9993, 0.1047, 0.9994, 0.1047, 0.001959, 0.1395, 0.001824, 0.1395, 0.9993, 0.1221, 0.9993, 0.1221, 0.001891, 0.1569, 0.001756, 0.1569, 0.9992, 0.1395, 0.9993, 0.1395, 0.001824, 0.1743, 0.001688, 0.1743, 0.9991, 0.1569, 0.9992, 0.1569, 0.001756, 0.1917, 0.00162, 0.1917, 0.9991, 0.1743, 0.9991, 0.1743, 0.001688, 0.2091, 0.001552, 0.2091, 0.999, 0.1917, 0.9991, 0.1917, 0.00162, 0.2265, 0.001485, 0.2265, 0.9989, 0.2091, 0.999, 0.2091, 0.001552, 0.2439, 0.001417, 0.2439, 0.9989, 0.2265, 0.9989, 0.2265, 0.001485, 0.2613, 0.001349, 0.2613, 0.9988, 0.2439, 0.9989, 0.2439, 0.001417])
me_cylinder.materials.append(mat_material)
me_cylinder.use_remesh_preserve_volume = False
me_cylinder.use_remesh_preserve_attributes = False
me_cylinder.use_mirror_vertex_groups = False
me_cylinder.update()

# ---- objects
ob_sun = bpy.data.objects.new('Sun', light_sun)
ob_cylinder = bpy.data.objects.new('Cylinder', me_cylinder)
ob_camera = bpy.data.objects.new('Camera', cam_camera)

# ---- transforms, parenting, visibility, modifiers, constraints
ob_sun.location = (-0.9939, -0.0913, 2.412)
ob_sun.rotation_euler = (-0.1167, -0.6316, -0.1892)
ob_sun.lineart.crease_threshold = 0.0
ob_cylinder.location = (0.0, 0.0, 0.7385)
ob_cylinder.rotation_euler = (0.0, 0.3711, 0.0)
ob_cylinder.scale = (0.1378, 0.1378, 0.1378)
ob_cylinder.lineart.crease_threshold = 0.0
ob_camera.location = (0.376, -3.679, 1.705)
ob_camera.rotation_euler = (1.571, -0.0, 0.0)
ob_camera.scale = (1.0, 1.0, 1.0)
ob_camera.lock_rotations_4d = False
ob_camera.empty_display_type = 'ARROWS'
ob_camera.color = (0.0, 0.0, 0.0, 0.0)
ob_camera.display_type = 'WIRE'
ob_camera.lineart.crease_threshold = 0.0

# ---- collection membership
col_collection_1.objects.link(ob_sun)
col_collection_1.objects.link(ob_cylinder)
col_collection_1.objects.link(ob_camera)

# ---- scene / render settings (as saved in the file)
scene.camera = ob_camera
scene.frame_start = 1; scene.frame_end = 250; scene.frame_set(2)
scene.render.engine = 'BLENDER_EEVEE_NEXT'
scene.render.resolution_x = 800
scene.render.resolution_y = 800
scene.render.resolution_percentage = 50
scene.render.dither_intensity = 0.0
scene.cycles.use_denoising = False
scene.cycles.samples = 128
scene.cycles.sampling_pattern = 'TABULATED_SOBOL'
scene.cycles.light_sampling_threshold = 0.0
scene.cycles.use_adaptive_sampling = False
scene.cycles.use_light_tree = False
scene.cycles.blur_glossy = 0.0
scene.cycles.sample_clamp_indirect = 0.0
scene.view_settings.view_transform = 'Standard'
bpy.context.view_layer.update()
